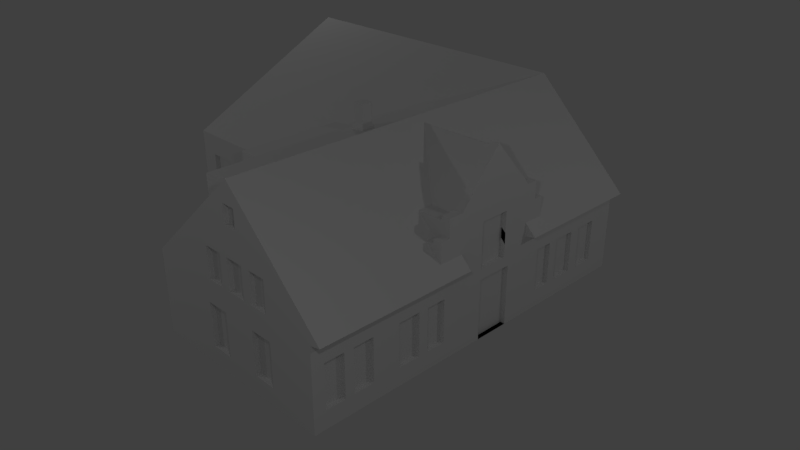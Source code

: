 # Source: Lochotinska_62_24_II.blend  (saved by Blender 2.78.0; exported with 4.5.12 LTS)
import bpy
from mathutils import Matrix  # noqa: F401  (used for matrix-valued properties, if any)

bpy.ops.wm.read_factory_settings(use_empty=True)
scene = bpy.context.scene
scene.name = 'Scene'

# ---- collections
col_collection_1 = bpy.data.collections.new('Collection 1'); scene.collection.children.link(col_collection_1)
col_collection_7 = bpy.data.collections.new('Collection 7'); scene.collection.children.link(col_collection_7)

# ---- world
world_world = bpy.data.worlds.new('World'); scene.world = world_world
world_world.color = (0.05088, 0.05088, 0.05088)
world_world.use_sun_shadow = False
world_world.sun_shadow_jitter_overblur = 0.0
world_world.cycles.sampling_method = 'MANUAL'

# ---- cameras
cam_camera = bpy.data.cameras.new('Camera')
cam_camera.clip_end = 100.0
cam_camera.lens = 35.0
cam_camera.sensor_width = 32.0
cam_camera.sensor_height = 18.0
cam_camera.ortho_scale = 7.314
cam_camera.dof.focus_distance = 0.0
cam_camera.dof.aperture_fstop = 128.0

# ---- lights
light_lamp = bpy.data.lights.new('Lamp', 'POINT')
light_lamp.transmission_factor = 0.0
light_lamp.cutoff_distance = 30.0
light_lamp.energy = 100.0
light_lamp.shadow_buffer_clip_start = 1.001
light_lamp.shadow_soft_size = 0.1
light_lamp.shadow_maximum_resolution = 0.006
light_lamp.use_absolute_resolution = True

# ---- meshes
me_plane = bpy.data.meshes.new('Plane')
me_plane.from_pydata([(-1.2, -0.7296, 0.0), (2.816, -0.7296, 0.0), (-1.2, 3.597, 0.0), (2.816, 3.597, 0.0), (6.975, -0.7296, 0.0), (6.975, 3.597, 0.0), (2.816, 8.428, 0.0), (6.975, 8.428, 0.0), (1.017, -0.7296, 0.0), (1.017, 3.597, 0.0), (2.816, 5.122, 0.0), (6.975, 5.122, 0.0), (1.172, 4.972, 0.0), (1.029, 4.204, 0.0), (1.95, 5.164, 0.0), (-1.2, 3.597, 1.762), (-1.2, -0.7296, 1.762), (1.017, -0.7296, 1.762), (2.816, -0.7296, 2.055), (-1.2, 3.597, 1.815), (1.017, 3.597, 1.762), (6.975, -0.7296, 1.762), (6.975, 3.597, 1.762), (6.975, 8.428, 1.762), (2.816, 8.428, 1.762), (2.816, 5.122, 1.762), (6.975, 5.122, 1.762), (1.029, 4.204, 1.762), (1.95, 5.164, 1.762), (1.172, 4.972, 1.762), (1.726, -0.7296, 0.0), (1.726, -0.7296, 1.762), (4.511, -0.7296, 0.0), (4.511, -0.7296, 1.762), (1.017, -0.7296, 0.3816), (1.726, -0.7296, 0.3816), (4.511, -0.7296, 0.3816), (-1.2, -0.7296, 0.3816), (2.816, -0.7296, 0.3816), (1.726, -0.7296, 1.31), (2.816, -0.7296, 1.31), (1.017, -0.7296, 1.31), (-1.2, -0.7296, 1.31), (4.511, -0.7296, 1.31), (-0.9368, -0.7296, 0.3816), (-0.9368, -0.7296, 1.31), (-0.5164, -0.7296, 0.3816), (-0.5164, -0.7296, 1.31), (-0.315, -0.7296, 0.3816), (-0.315, -0.7296, 1.31), (0.123, -0.7296, 0.3816), (0.123, -0.7296, 1.31), (0.7273, -0.7296, 0.3816), (0.7273, -0.7296, 1.31), (1.209, -0.7296, 0.3816), (1.209, -0.7296, 1.31), (1.419, -0.7296, 0.3816), (1.419, -0.7296, 1.31), (1.84, -0.7296, 1.31), (1.84, -0.7296, 0.3816), (2.663, -0.7296, 1.31), (2.663, -0.7296, 0.0), (2.663, -0.7296, 0.3816), (3.6, -0.7296, 1.31), (3.6, -0.7296, 0.0), (3.6, -0.7296, 0.3816), (2.816, -0.7296, 1.529), (4.511, -0.7296, 1.529), (3.469, -0.7296, 1.529), (3.469, -0.7296, 2.049), (6.975, -0.7296, 0.3816), (6.975, -0.7296, 1.31), (4.924, -0.7296, 1.31), (4.924, -0.7296, 0.3816), (4.405, -0.7296, 1.31), (4.405, -0.7296, 0.3816), (5.127, -0.7296, 1.31), (5.127, -0.7296, 0.3816), (5.642, -0.7296, 1.31), (5.642, -0.7296, 0.3816), (5.883, -0.7296, 1.31), (5.883, -0.7296, 0.3816), (6.377, -0.7296, 1.31), (6.377, -0.7296, 0.3816), (2.258, -0.7296, 2.055), (2.258, -0.7296, 1.31), (4.072, -0.7296, 1.31), (4.072, -0.7296, 1.529), (4.072, -0.7296, 2.049), (-1.2, -0.971, 1.815), (2.258, -0.971, 1.815), (2.816, -0.7296, 1.815), (6.975, -0.971, 1.815), (6.975, 3.597, 1.815), (4.511, -0.971, 1.815), (6.975, 8.428, 1.815), (6.975, 5.122, 1.815), (1.017, -0.971, 1.815), (1.726, -0.971, 1.815), (4.072, -0.971, 1.815), (3.469, -0.7296, 1.815), (-1.2, 1.223, 3.959), (2.258, 1.223, 3.959), (2.816, 1.223, 3.959), (2.816, 3.597, 1.815), (1.017, 3.597, 1.815), (6.975, 1.223, 3.959), (6.975, 3.597, 3.959), (4.511, 1.223, 3.959), (6.975, 8.428, 3.959), (2.816, 8.428, 1.815), (2.816, 5.122, 1.815), (6.975, 5.122, 3.959), (1.017, 1.223, 3.959), (1.029, 4.204, 1.815), (1.95, 5.164, 1.815), (1.172, 4.972, 1.815), (1.726, 1.223, 3.959), (4.072, 1.223, 3.959), (3.469, 1.223, 3.959), (3.469, -0.5368, 1.677), (1.726, -0.7296, 2.479), (4.511, -0.7296, 2.479), (4.511, -0.5368, 1.677), (4.31, -0.5368, 1.677), (2.816, -0.5368, 1.677), (1.932, -0.7296, 1.762), (1.932, -0.971, 1.815), (1.932, -0.7296, 2.479), (4.31, -0.7296, 2.479), (4.31, -0.7296, 1.762), (4.31, -0.971, 1.815), (2.816, -0.7296, 3.551), (3.469, -0.7296, 3.551), (2.258, -0.7296, 2.867), (4.072, -0.7296, 2.867), (1.932, -0.7296, 2.867), (4.31, -0.7296, 2.867), (2.258, -0.5368, 1.677), (3.151, -0.7296, 3.918), (2.258, -0.5368, 1.762), (2.816, -0.5368, 1.762), (4.31, -0.5368, 1.762), (4.511, -0.5368, 1.762), (3.469, -0.5368, 1.762), (1.932, -0.5368, 1.762), (4.072, -0.5368, 1.762), (3.469, 1.156, 1.677), (4.511, 1.156, 1.677), (4.31, -0.5368, 2.479), (4.511, -0.5368, 2.479), (4.31, 1.156, 1.677), (2.816, 1.156, 1.677), (1.932, -0.5368, 2.479), (2.258, 1.156, 1.677), (1.726, -0.5368, 1.762), (1.726, -0.5368, 2.479), (2.258, -0.5368, 2.867), (2.816, -0.5368, 3.551), (3.151, -0.5368, 3.918), (3.469, -0.5368, 3.551), (1.932, -0.5368, 2.867), (4.072, -0.5368, 2.867), (4.31, -0.5368, 2.867), (1.932, -0.5368, 1.677), (4.072, -0.5368, 1.677), (4.31, -0.5368, 2.394), (4.511, -0.5368, 2.394), (1.932, -0.5368, 2.394), (1.726, -0.5368, 1.677), (1.726, -0.5368, 2.394), (2.258, -0.5368, 2.782), (2.816, -0.5368, 3.467), (3.151, -0.5368, 3.834), (3.469, -0.5368, 3.467), (1.932, -0.5368, 2.782), (4.072, -0.5368, 2.782), (4.31, -0.5368, 2.782), (1.932, 1.156, 1.677), (4.072, 1.156, 1.677), (2.258, 1.156, 2.394), (2.816, 1.156, 2.394), (4.31, 1.156, 2.394), (4.511, 1.156, 2.394), (3.151, 1.156, 2.394), (3.469, 1.156, 2.394), (1.932, 1.156, 2.394), (4.072, 1.156, 2.394), (1.726, 1.156, 1.677), (1.726, 1.156, 2.394), (2.258, 1.156, 2.782), (2.816, 1.156, 3.467), (3.151, 1.156, 3.834), (3.469, 1.156, 3.467), (1.932, 1.156, 2.782), (4.072, 1.156, 2.782), (4.31, 1.156, 2.782), (2.816, 2.042, 3.219), (1.017, 2.042, 3.219), (5.136, 2.042, 3.219), (-1.2, 2.273, 3.011), (5.136, 3.597, 3.011), (3.61, 3.597, 2.224), (3.61, 2.042, 3.219), (3.61, 3.144, 2.224), (-0.1088, 2.042, 3.219), (-0.1088, 1.223, 3.959), (1.017, 3.597, 3.011), (-0.1088, 3.593, 3.011), (2.816, 4.044, 1.815), (1.017, 4.044, 1.815), (3.61, 4.044, 2.224), (3.61, 3.597, 3.007), (-0.1088, 3.593, 1.82), (1.017, 3.597, 1.82), (-0.1088, 2.273, 1.82), (1.017, 2.273, 1.82), (2.816, 3.597, 3.011), (3.61, 4.044, 3.006), (2.816, 4.044, 3.011), (1.017, 4.044, 3.011), (2.816, -0.6311, 0.3816), (2.816, -0.6311, 0.0), (1.726, -0.6311, 1.31), (1.726, -0.6311, 0.3816), (4.511, -0.6311, 1.31), (4.511, -0.6311, 0.3816), (2.816, -0.6311, 1.31), (1.419, -0.6311, 0.3816), (0.7273, -0.6311, 0.3816), (1.017, -0.6311, 0.3816), (1.017, -0.6311, 1.31), (1.419, -0.6311, 1.31), (0.7273, -0.6311, 1.31), (-0.9368, -0.6311, 1.31), (-0.9368, -0.6311, 0.3816), (-0.5164, -0.6311, 0.3816), (-0.5164, -0.6311, 1.31), (-0.315, -0.6311, 1.31), (-0.315, -0.6311, 0.3816), (0.123, -0.6311, 0.3816), (0.123, -0.6311, 1.31), (1.209, -0.6311, 0.3816), (1.209, -0.6311, 1.31), (1.84, -0.6311, 1.31), (1.84, -0.6311, 0.3816), (3.6, -0.6311, 1.31), (3.6, -0.6311, 0.0), (3.6, -0.6311, 0.3816), (4.924, -0.6311, 1.31), (4.924, -0.6311, 0.3816), (5.127, -0.6311, 1.31), (5.127, -0.6311, 0.3816), (5.642, -0.6311, 1.31), (5.642, -0.6311, 0.3816), (5.883, -0.6311, 1.31), (5.883, -0.6311, 0.3816), (6.377, -0.6311, 1.31), (6.377, -0.6311, 0.3816), (3.469, -0.7296, 2.507), (2.816, -0.7296, 2.507), (2.816, -0.6311, 2.142), (2.816, -0.6311, 1.529), (3.469, -0.6311, 1.529), (3.469, -0.6311, 2.142), (3.469, -0.6311, 2.507), (2.816, -0.6311, 2.507), (3.469, -0.1232, 3.467), (3.151, -0.1232, 3.834), (2.816, -0.1232, 3.467), (2.258, -0.7296, 2.564), (2.816, -0.7296, 2.564), (4.072, -0.7296, 2.564), (3.469, -0.7296, 2.564), (2.258, -0.7296, 1.762), (4.072, -0.7296, 1.762), (-1.2, 3.597, 0.3816), (-1.2, 3.597, 1.31), (-1.2, -0.2923, 2.479), (-1.2, 2.863, 2.479), (-1.2, 2.097, 0.3816), (-1.2, 2.097, 1.31), (-1.2, 1.6, 1.31), (-1.2, 1.6, 0.3816), (-1.2, 0.8387, 0.3816), (-1.2, 0.8387, 1.31), (-1.2, 0.3416, 1.31), (-1.2, 0.3416, 0.3816), (-1.2, 2.023, 1.815), (-1.2, 2.023, 2.479), (-1.2, 1.611, 1.815), (-1.2, 1.611, 2.479), (-1.2, 1.41, 1.815), (-1.2, 1.41, 2.479), (-1.2, 0.9973, 1.815), (-1.2, 0.9973, 2.479), (-1.2, 0.7964, 1.815), (-1.2, 0.7964, 2.479), (-1.2, 0.3945, 1.815), (-1.2, 0.3945, 2.479), (-1.2, 0.7406, 3.488), (-1.2, 1.745, 3.488), (-1.2, 0.3394, 3.096), (-1.2, 2.179, 3.096), (-1.2, 1.378, 3.096), (-1.2, 1.378, 3.488), (-1.2, 1.071, 3.488), (-1.2, 1.071, 3.096), (-1.094, 1.6, 0.3816), (-1.094, 2.097, 0.3816), (-1.094, 1.6, 1.31), (-1.094, 2.097, 1.31), (-1.094, 0.3416, 0.3816), (-1.094, 0.8387, 0.3816), (-1.094, 0.3416, 1.31), (-1.094, 0.8387, 1.31), (-1.094, 1.611, 2.479), (-1.094, 2.023, 2.479), (-1.094, 2.023, 1.815), (-1.094, 1.611, 1.815), (-1.094, 0.9973, 2.479), (-1.094, 1.41, 2.479), (-1.094, 1.41, 1.815), (-1.094, 0.9973, 1.815), (-1.094, 0.3945, 2.479), (-1.094, 0.7964, 2.479), (-1.094, 0.7964, 1.815), (-1.094, 0.3945, 1.815), (-1.094, 1.071, 3.096), (-1.094, 1.378, 3.096), (-1.094, 1.071, 3.488), (-1.094, 1.378, 3.488), (1.172, 4.972, 0.3853), (1.95, 5.164, 0.3853), (1.95, 5.164, 1.308), (1.172, 4.972, 1.308), (1.765, 5.118, 0.3853), (1.765, 5.118, 1.308), (1.293, 5.002, 0.3853), (1.293, 5.002, 1.308), (1.31, 4.936, 0.3853), (1.781, 5.052, 0.3853), (1.31, 4.936, 1.308), (1.781, 5.052, 1.308), (1.027, 4.12, 1.762), (1.027, 4.12, 0.0), (1.018, 3.665, 1.762), (1.018, 3.665, 0.0), (1.027, 4.12, 1.307), (1.018, 3.665, 1.307), (1.106, 4.118, 1.307), (1.106, 4.118, 0.0), (1.098, 3.664, 0.0), (1.098, 3.664, 1.307), (1.017, 3.597, 1.31), (1.017, 3.597, 0.3816), (1.018, 3.665, 0.3816), (0.3481, 3.597, 0.3816), (0.3481, 3.597, 1.31), (-0.2934, 3.597, 1.31), (-0.2934, 3.597, 0.3816), (-0.2934, 3.488, 0.3816), (0.3481, 3.488, 0.3816), (-0.2934, 3.488, 1.31), (0.3481, 3.488, 1.31), (1.95, 5.164, 1.313), (1.779, 5.122, 1.313), (2.816, 7.99, 1.762), (2.816, 7.99, 0.0), (2.816, 7.318, 1.762), (2.816, 7.318, 0.0), (2.816, 6.377, 1.762), (2.816, 6.377, 0.0), (2.816, 5.672, 1.762), (2.816, 5.672, 0.0), (2.816, 7.99, 1.297), (2.816, 7.318, 1.297), (2.816, 6.377, 1.297), (2.816, 5.672, 1.297), (2.816, 7.99, 0.3885), (2.816, 7.318, 0.3885), (2.816, 6.377, 0.3885), (2.816, 5.672, 0.3885), (2.816, 7.318, 1.297), (2.816, 7.99, 1.297), (2.816, 5.672, 1.297), (2.816, 6.377, 1.297), (2.816, 7.99, 0.3885), (2.816, 7.318, 0.3885), (2.816, 6.377, 0.3885), (2.816, 5.672, 0.3885), (2.931, 7.318, 1.297), (2.931, 7.99, 1.297), (2.931, 5.672, 1.297), (2.931, 6.377, 1.297), (2.931, 7.99, 0.3885), (2.931, 7.318, 0.3885), (2.931, 6.377, 0.3885), (2.931, 5.672, 0.3885), (2.816, 4.044, 2.721), (1.017, 4.044, 2.721), (2.816, 4.044, 2.082), (1.017, 4.044, 2.082), (2.648, 4.044, 2.721), (2.648, 4.044, 2.082), (2.216, 4.044, 2.721), (2.216, 4.044, 2.082), (1.184, 4.044, 2.721), (1.184, 4.044, 2.082), (1.617, 4.044, 2.721), (1.617, 4.044, 2.082), (2.216, 3.926, 2.082), (2.648, 3.926, 2.082), (2.648, 3.926, 2.721), (2.216, 3.926, 2.721), (1.617, 3.926, 2.721), (1.184, 3.926, 2.721), (1.184, 3.926, 2.082), (1.617, 3.926, 2.082), (0.06713, 3.593, 3.011), (0.06713, 3.593, 1.82), (0.6063, 3.596, 3.011), (0.6063, 3.596, 1.82), (0.06713, 3.593, 2.097), (0.6063, 3.596, 2.097), (0.6063, 3.596, 2.739), (0.06713, 3.593, 2.739), (0.06758, 3.477, 2.739), (0.06758, 3.477, 2.097), (0.6067, 3.479, 2.739), (0.6067, 3.479, 2.097)], [], [(0, 2, 9, 8), (3, 5, 4, 32, 64, 1), (3, 10, 11, 5), (3, 9, 347, 345, 13, 12, 14, 10), (9, 3, 1, 61, 30, 8), (10, 374, 372, 370, 368, 6, 7, 11), (99, 118, 88), (33, 21, 92, 94), (24, 367, 369, 371, 373, 25, 111, 110), (17, 31, 98, 97), (25, 28, 115, 111), (21, 22, 93, 92), (0, 8, 34, 52, 50, 48, 46, 44, 37), (9, 2, 276, 360, 357, 355), (12, 13, 27, 29, 335, 332), (4, 5, 22, 21, 71, 70), (10, 14, 333, 334, 365, 28, 25), (6, 368, 379, 375, 367, 24), (40, 38, 221, 227), (5, 11, 26, 22), (7, 6, 24, 23), (2, 0, 37, 287, 284, 283, 280, 276), (8, 30, 35, 56, 54, 34), (13, 345, 348, 344, 27), (11, 7, 23, 26), (14, 12, 332, 338, 336, 333), (31, 39, 58, 85, 274, 126), (33, 67, 43, 72, 76, 78, 80, 82, 71, 21), (78, 76, 251, 253), (41, 53, 233, 231), (37, 44, 45, 42), (38, 62, 61, 1), (40, 63, 86, 87, 68, 66), (41, 55, 57, 39, 31, 17), (40, 60, 62, 38), (42, 45, 47, 49, 51, 53, 41, 17, 16), (76, 77, 252, 251), (47, 46, 48, 49), (50, 51, 241, 240), (51, 50, 52, 53), (43, 36, 226, 225), (55, 54, 56, 57), (39, 57, 232, 223), (51, 49, 238, 241), (62, 60, 85, 58, 59), (61, 62, 59, 35, 30), (65, 64, 32, 36, 75), (63, 65, 75, 74, 86), (68, 69, 264, 263), (69, 68, 87, 275, 88), (70, 83, 81, 79, 77, 73, 36, 32, 4), (71, 82, 83, 70), (59, 58, 244, 245), (74, 75, 36, 43), (77, 76, 72, 73), (48, 50, 240, 239), (81, 80, 78, 79), (35, 59, 245, 224), (84, 274, 85, 60, 40, 66, 18), (88, 275, 130), (87, 86, 74, 43, 67), (89, 97, 113, 206, 101, 300, 302, 278), (88, 118, 119, 100, 69), (96, 95, 109, 112), (22, 26, 96, 93), (23, 24, 110, 95), (15, 16, 89, 298, 296, 294, 292, 290, 288, 19), (88, 130, 131, 99), (84, 102, 90), (27, 344, 346, 20, 105, 114), (31, 126, 127, 98), (26, 23, 95, 96), (28, 29, 116, 115), (16, 17, 97, 89), (20, 15, 19, 105), (29, 27, 114, 116), (101, 206, 205, 200, 303, 301), (205, 206, 113, 198), (104, 202, 201, 107, 112, 111), (104, 111, 115, 116, 114, 105), (105, 198, 197, 104), (111, 112, 109, 110), (92, 93, 107, 106), (97, 98, 117, 113), (94, 92, 106, 108), (99, 131, 94, 108, 118), (93, 96, 112, 107), (95, 110, 109), (19, 288, 289, 279), (98, 127, 90, 102, 117), (18, 91, 103, 102, 84), (106, 107, 201, 199), (33, 130, 142, 143), (18, 84, 140, 141), (126, 31, 155, 145), (132, 139, 159, 158), (135, 137, 163, 162), (127, 126, 84, 90), (131, 130, 33, 94), (88, 69, 144, 146), (130, 88, 146, 142), (133, 135, 162, 160), (31, 121, 156, 155), (128, 136, 161, 153), (129, 122, 150, 149), (136, 134, 157, 161), (145, 155, 169, 164), (143, 142, 124, 123), (159, 160, 174, 173), (141, 140, 138, 125), (157, 158, 172, 171), (155, 156, 170, 169), (149, 150, 167, 166), (142, 146, 165, 124), (158, 159, 173, 172), (146, 144, 120, 165), (162, 163, 177, 176), (140, 145, 164, 138), (160, 162, 176, 174), (84, 126, 145, 140), (122, 33, 143, 150), (121, 128, 153, 156), (134, 132, 158, 157), (139, 133, 160, 159), (137, 129, 149, 163), (169, 170, 189, 188), (166, 167, 183, 182), (124, 165, 179, 151), (172, 173, 268, 269), (165, 120, 147, 179), (176, 177, 196, 195), (138, 164, 178, 154), (174, 176, 195, 193, 267), (167, 123, 148, 183), (168, 175, 194, 186), (170, 168, 186, 189), (120, 125, 152, 147), (175, 171, 190, 194), (163, 149, 166, 177), (161, 157, 171, 175), (144, 141, 125, 120), (156, 153, 168, 170), (153, 161, 175, 168), (150, 143, 123, 167), (148, 151, 182, 183), (152, 154, 180, 181), (154, 178, 186, 180), (147, 152, 181, 184, 185), (179, 147, 185, 187), (186, 178, 188, 189), (182, 151, 179, 187), (187, 185, 193, 195), (185, 184, 192, 193), (181, 180, 190, 191), (182, 187, 195, 196), (180, 186, 194, 190), (192, 184, 181, 191), (171, 172, 269, 191, 190), (125, 138, 154, 152), (173, 174, 267, 268), (123, 124, 151, 148), (164, 169, 188, 178), (177, 166, 182, 196), (139, 132, 133), (69, 259, 265, 264), (84, 18, 260, 271, 270), (200, 205, 198, 105, 19, 279), (197, 198, 113, 117, 102, 103), (199, 203, 197, 103, 119, 118, 108, 106), (205, 208, 213, 215), (211, 202, 212, 218), (105, 104, 217, 207), (201, 202, 212), (203, 199, 201, 212), (202, 204, 203, 212), (216, 215, 213, 420, 422, 214), (198, 205, 215, 216), (208, 419, 426, 423, 420, 213), (207, 198, 216, 214), (208, 205, 198, 207, 421, 419), (207, 217, 219, 220), (212, 217, 219, 218), (202, 104, 217, 212), (210, 105, 207, 220, 400, 402), (209, 211, 218, 219, 399, 401), (209, 210, 402, 408, 410, 406, 404, 401), (198, 207, 217, 197), (217, 197, 203, 212), (222, 247, 248, 221), (221, 248, 246, 227), (230, 242, 243, 231), (234, 235, 236, 237), (238, 239, 240, 241), (233, 229, 230, 231), (232, 228, 224, 223), (245, 244, 223, 224), (250, 249, 225, 226), (254, 253, 251, 252), (258, 257, 255, 256), (38, 1, 222, 221), (77, 79, 254, 252), (53, 52, 229, 233), (79, 78, 253, 254), (56, 35, 224, 228), (34, 54, 242, 230), (45, 44, 235, 234), (63, 40, 227, 246), (52, 34, 230, 229), (55, 41, 231, 243), (44, 46, 236, 235), (1, 64, 247, 222), (54, 55, 243, 242), (72, 43, 225, 249), (47, 45, 234, 237), (80, 81, 256, 255), (36, 73, 250, 226), (46, 47, 237, 236), (64, 65, 248, 247), (82, 80, 255, 257), (73, 72, 249, 250), (65, 63, 246, 248), (81, 83, 258, 256), (57, 56, 228, 232), (83, 82, 257, 258), (58, 39, 223, 244), (49, 48, 239, 238), (69, 88, 272, 273, 259), (88, 130, 137, 135, 272), (122, 129, 130, 33), (136, 126, 84, 270, 134), (121, 31, 126, 128), (262, 263, 264, 261), (260, 259, 273, 271), (261, 264, 265, 266), (66, 68, 263, 262), (260, 18, 261, 266), (18, 66, 262, 261), (259, 260, 266, 265), (269, 268, 192, 191), (268, 267, 193, 192), (264, 261, 103, 119), (271, 273, 133, 132), (273, 272, 135, 133), (270, 271, 132, 134), (126, 127, 90), (127, 126, 274, 90), (126, 274, 84), (84, 126, 90, 274), (131, 99, 275, 130), (130, 275, 87, 67, 33), (275, 99, 118, 88), (311, 309, 308, 310), (276, 280, 281, 277), (277, 281, 282, 285, 286, 42, 16, 15), (279, 289, 291, 293, 295, 297, 299, 278, 302, 307, 304, 303, 200), (285, 284, 313, 315), (282, 283, 284, 285), (288, 290, 319, 318), (286, 287, 37, 42), (280, 283, 308, 309), (291, 290, 292, 293), (306, 305, 331, 330), (295, 294, 296, 297), (286, 285, 315, 314), (299, 298, 89, 278), (301, 305, 306, 300, 101), (303, 304, 305, 301), (298, 299, 324, 327), (306, 307, 302, 300), (315, 313, 312, 314), (317, 318, 319, 316), (321, 322, 323, 320), (325, 326, 327, 324), (331, 329, 328, 330), (294, 295, 320, 323), (305, 304, 329, 331), (282, 281, 311, 310), (281, 280, 309, 311), (290, 291, 316, 319), (299, 297, 325, 324), (287, 286, 314, 312), (297, 296, 326, 325), (307, 306, 330, 328), (295, 293, 321, 320), (296, 298, 327, 326), (283, 282, 310, 308), (293, 292, 322, 321), (291, 289, 317, 316), (284, 287, 312, 313), (292, 294, 323, 322), (304, 307, 328, 329), (289, 288, 318, 317), (343, 341, 340, 342), (333, 336, 337, 334), (334, 337, 339, 335, 366, 365), (337, 336, 341, 343), (339, 338, 332, 335), (336, 338, 340, 341), (338, 339, 342, 340), (339, 337, 343, 342), (353, 350, 351, 352), (344, 348, 349, 346), (346, 349, 354, 20), (347, 356, 349, 353, 352), (349, 348, 350, 353), (345, 347, 352, 351), (348, 345, 351, 350), (364, 362, 361, 363), (354, 358, 359, 277, 15, 20), (354, 349, 356, 355), (355, 357, 358, 354), (355, 356, 347, 9), (360, 359, 363, 361), (359, 360, 276, 277), (359, 358, 364, 363), (358, 357, 362, 364), (357, 360, 361, 362), (386, 389, 397, 394), (365, 366, 335, 29, 28), (367, 375, 376, 369), (369, 376, 377, 371), (371, 377, 378, 373), (373, 378, 382, 374, 10, 25), (375, 379, 387, 384), (377, 376, 380, 381), (377, 381, 389, 386), (380, 379, 368, 370), (381, 380, 370, 372), (382, 381, 372, 374), (387, 388, 396, 395), (382, 378, 385, 390), (380, 376, 383, 388), (378, 377, 386, 385), (376, 375, 384, 383), (381, 382, 390, 389), (379, 380, 388, 387), (391, 392, 395, 396), (393, 394, 397, 398), (384, 387, 395, 392), (383, 384, 392, 391), (389, 390, 398, 397), (390, 385, 393, 398), (388, 383, 391, 396), (385, 386, 394, 393), (413, 412, 411, 414), (399, 403, 405, 409, 407, 400, 220, 219), (401, 404, 403, 399), (410, 408, 417, 418), (405, 406, 410, 409), (407, 408, 402, 400), (404, 406, 411, 412), (415, 418, 417, 416), (408, 407, 416, 417), (407, 409, 415, 416), (403, 404, 412, 413), (409, 410, 418, 415), (406, 405, 414, 411), (405, 403, 413, 414), (430, 428, 427, 429), (420, 423, 424, 422), (422, 424, 425, 421, 207, 214), (426, 425, 429, 427), (425, 426, 419, 421), (425, 424, 430, 429), (424, 423, 428, 430), (423, 426, 427, 428)])
me_plane.use_remesh_preserve_volume = False
me_plane.use_remesh_preserve_attributes = False
me_plane.use_mirror_vertex_groups = False
me_plane.update()
me_plane_001 = bpy.data.meshes.new('Plane.001')
me_plane_001.from_pydata([(-1.0, -1.0, 0.0), (1.0, -1.0, 0.0), (-1.0, 1.0, 0.0), (1.0, 1.0, 0.0), (-0.7817, 0.7817, 9.878), (-0.7817, -0.7817, 9.878), (0.7817, -0.7817, 9.878), (0.7817, 0.7817, 9.878), (-1.0, 0.0, 0.0), (0.0, -1.0, 0.0), (1.0, 0.0, 0.0), (0.0, 1.0, 0.0), (-0.7817, 0.0, 9.878), (0.0, -0.7817, 9.878), (0.7817, 0.0, 9.878), (0.0, 0.7817, 9.878), (-1.0, 1.0, 9.429), (1.0, 1.0, 9.429), (1.0, -1.0, 9.429), (-1.0, -1.0, 9.429), (-1.0, 0.0, 9.429), (1.0, 0.0, 9.429), (0.0, -1.0, 9.429), (0.0, 1.0, 9.429), (0.0, 0.0, 0.0), (-0.7817, 0.0, 12.61), (-0.7817, -0.7817, 12.61), (0.0, -0.7817, 12.61), (0.7817, -0.7817, 12.61), (0.7817, 0.0, 12.61), (0.7817, 0.7817, 12.61), (0.0, 0.7817, 12.61), (-0.7817, 0.7817, 12.61), (0.0, 0.0, 12.61)], [], [(24, 11, 3, 10), (13, 6, 28, 27), (23, 16, 4, 15), (22, 18, 6, 13), (21, 17, 7, 14), (20, 19, 5, 12), (16, 20, 12, 4), (2, 8, 20, 16), (8, 0, 19, 20), (18, 21, 14, 6), (1, 10, 21, 18), (10, 3, 17, 21), (19, 22, 13, 5), (0, 9, 22, 19), (9, 1, 18, 22), (17, 23, 15, 7), (3, 11, 23, 17), (11, 2, 16, 23), (4, 12, 25, 32), (15, 4, 32, 31), (6, 14, 29, 28), (9, 24, 10, 1), (0, 8, 24, 9), (8, 2, 11, 24), (33, 29, 30, 31), (25, 33, 31, 32), (26, 27, 33, 25), (27, 28, 29, 33), (7, 15, 31, 30), (5, 13, 27, 26), (14, 7, 30, 29), (12, 5, 26, 25)])
me_plane_001.use_remesh_preserve_volume = False
me_plane_001.use_remesh_preserve_attributes = False
me_plane_001.use_mirror_vertex_groups = False
me_plane_001.update()

# ---- objects
ob_lamp_003 = bpy.data.objects.new('Lamp.003', light_lamp)
ob_lamp_002 = bpy.data.objects.new('Lamp.002', light_lamp)
ob_lamp_001 = bpy.data.objects.new('Lamp.001', light_lamp)
ob_plane = bpy.data.objects.new('Plane', me_plane)
ob_lamp = bpy.data.objects.new('Lamp', light_lamp)
ob_camera = bpy.data.objects.new('Camera', cam_camera)
ob_plane_001 = bpy.data.objects.new('Plane.001', me_plane_001)

# ---- transforms, parenting, visibility, modifiers, constraints
ob_lamp_003.location = (4.548, -11.68, 5.909)
ob_lamp_003.rotation_euler = (0.6503, 0.05522, 1.866)
ob_lamp_003.lock_rotations_4d = False
ob_lamp_003.empty_display_type = 'ARROWS'
ob_lamp_003.color = (0.0, 0.0, 0.0, 0.0)
ob_lamp_003.lineart.crease_threshold = 0.0
ob_lamp_002.location = (6.74, 7.268, 5.901)
ob_lamp_002.rotation_euler = (0.6503, 0.05522, 1.866)
ob_lamp_002.lock_rotations_4d = False
ob_lamp_002.empty_display_type = 'ARROWS'
ob_lamp_002.color = (0.0, 0.0, 0.0, 0.0)
ob_lamp_002.lineart.crease_threshold = 0.0
ob_lamp_001.location = (-8.921, 5.858, 5.902)
ob_lamp_001.rotation_euler = (0.6503, 0.05522, 1.866)
ob_lamp_001.lock_rotations_4d = False
ob_lamp_001.empty_display_type = 'ARROWS'
ob_lamp_001.color = (0.0, 0.0, 0.0, 0.0)
ob_lamp_001.lineart.crease_threshold = 0.0
ob_plane.location = (-2.724, -3.569, -1.744)
ob_plane.lineart.crease_threshold = 0.0
ob_lamp.location = (-7.355, -9.408, 5.908)
ob_lamp.rotation_euler = (0.6503, 0.05522, 1.866)
ob_lamp.lock_rotations_4d = False
ob_lamp.empty_display_type = 'ARROWS'
ob_lamp.color = (0.0, 0.0, 0.0, 0.0)
ob_lamp.lineart.crease_threshold = 0.0
ob_camera.location = (-10.76, -13.3, 7.679)
ob_camera.rotation_euler = (1.109, -0.0, -0.7725)
ob_camera.lock_rotations_4d = False
ob_camera.empty_display_type = 'ARROWS'
ob_camera.color = (0.0, 0.0, 0.0, 0.0)
ob_camera.display_type = 'WIRE'
ob_camera.lineart.crease_threshold = 0.0
ob_plane_001.location = (0.8026, -0.3305, -0.1464)
ob_plane_001.scale = (0.1611, 0.1611, 0.1611)
ob_plane_001.lineart.crease_threshold = 0.0

# ---- collection membership
col_collection_1.objects.link(ob_lamp_003)
col_collection_1.objects.link(ob_lamp_002)
col_collection_1.objects.link(ob_lamp_001)
col_collection_1.objects.link(ob_plane)
col_collection_1.objects.link(ob_lamp)
col_collection_1.objects.link(ob_camera)
col_collection_7.objects.link(ob_plane_001)

# ---- scene / render settings (as saved in the file)
scene.camera = ob_camera
scene.frame_start = 1; scene.frame_end = 250; scene.frame_set(1)
scene.render.engine = 'BLENDER_EEVEE_NEXT'
scene.render.resolution_percentage = 50
scene.render.dither_intensity = 0.0
scene.cycles.use_denoising = False
scene.cycles.samples = 128
scene.cycles.sampling_pattern = 'TABULATED_SOBOL'
scene.cycles.light_sampling_threshold = 0.0
scene.cycles.use_adaptive_sampling = False
scene.cycles.use_light_tree = False
scene.cycles.blur_glossy = 0.0
scene.cycles.sample_clamp_indirect = 0.0
scene.view_settings.view_transform = 'Standard'
bpy.context.view_layer.update()
